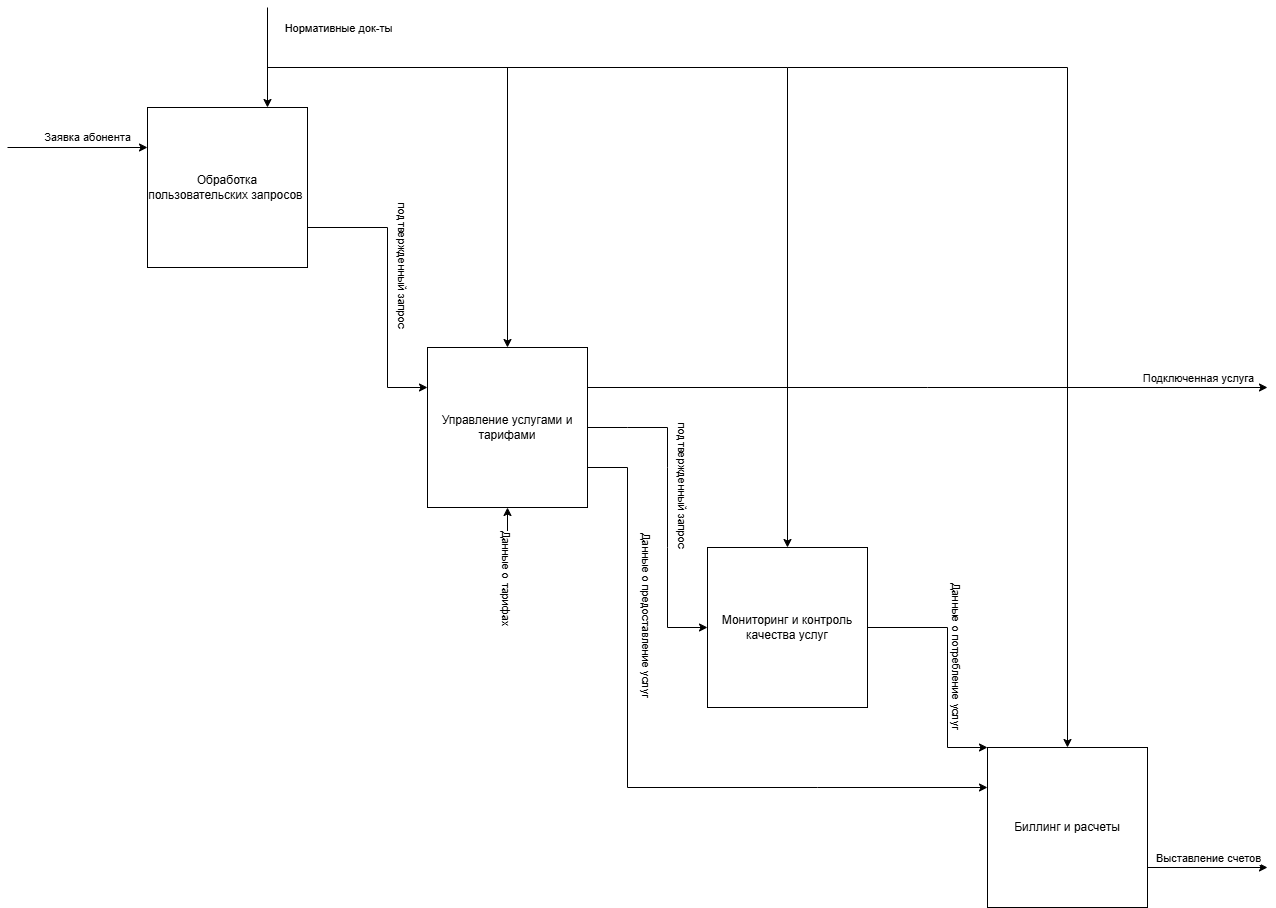

The diagram above was exported from draw.io. Its source (the exported page's mxGraphModel, read from the mxfile embedded in the PNG):
<mxGraphModel dx="720" dy="793" grid="1" gridSize="10" guides="1" tooltips="1" connect="1" arrows="1" fold="1" page="1" pageScale="1" pageWidth="827" pageHeight="1169" math="0" shadow="0">
  <root>
    <mxCell id="0" />
    <mxCell id="1" parent="0" />
    <mxCell id="gJK0XPvTsT3H99cA7qqP-1" value="Обработка пользовательских запросов&amp;nbsp;" style="whiteSpace=wrap;html=1;aspect=fixed;" parent="1" vertex="1">
      <mxGeometry x="160" y="160" width="160" height="160" as="geometry" />
    </mxCell>
    <mxCell id="gfpK-9tdHhgUdXPEB8wI-2" style="edgeStyle=orthogonalEdgeStyle;rounded=0;orthogonalLoop=1;jettySize=auto;html=1;exitX=1;exitY=0.25;exitDx=0;exitDy=0;" parent="1" source="gJK0XPvTsT3H99cA7qqP-2" edge="1">
      <mxGeometry relative="1" as="geometry">
        <mxPoint x="1280" y="440" as="targetPoint" />
      </mxGeometry>
    </mxCell>
    <mxCell id="gfpK-9tdHhgUdXPEB8wI-3" value="Подключенная услуга" style="edgeLabel;html=1;align=center;verticalAlign=middle;resizable=0;points=[];" parent="gfpK-9tdHhgUdXPEB8wI-2" vertex="1" connectable="0">
      <mxGeometry x="0.7414" relative="1" as="geometry">
        <mxPoint x="18" y="-10" as="offset" />
      </mxGeometry>
    </mxCell>
    <mxCell id="gJK0XPvTsT3H99cA7qqP-2" value="Управление услугами и тарифами" style="whiteSpace=wrap;html=1;aspect=fixed;" parent="1" vertex="1">
      <mxGeometry x="440" y="400" width="160" height="160" as="geometry" />
    </mxCell>
    <mxCell id="NioCOm3TTgTSaaTfJ0C6-2" value="" style="edgeStyle=orthogonalEdgeStyle;rounded=0;orthogonalLoop=1;jettySize=auto;html=1;entryX=0;entryY=0;entryDx=0;entryDy=0;" parent="1" source="gJK0XPvTsT3H99cA7qqP-3" target="NioCOm3TTgTSaaTfJ0C6-1" edge="1">
      <mxGeometry relative="1" as="geometry">
        <Array as="points">
          <mxPoint x="960" y="680" />
          <mxPoint x="960" y="800" />
        </Array>
      </mxGeometry>
    </mxCell>
    <mxCell id="NioCOm3TTgTSaaTfJ0C6-4" value="Данные о потребление услуг" style="edgeLabel;html=1;align=center;verticalAlign=middle;resizable=0;points=[];rotation=90;" parent="NioCOm3TTgTSaaTfJ0C6-2" vertex="1" connectable="0">
      <mxGeometry x="-0.1" y="-1" relative="1" as="geometry">
        <mxPoint x="11" as="offset" />
      </mxGeometry>
    </mxCell>
    <mxCell id="gJK0XPvTsT3H99cA7qqP-3" value="Мониторинг и контроль качества услуг" style="whiteSpace=wrap;html=1;aspect=fixed;" parent="1" vertex="1">
      <mxGeometry x="720" y="600" width="160" height="160" as="geometry" />
    </mxCell>
    <mxCell id="gJK0XPvTsT3H99cA7qqP-4" value="Заявка абонента" style="endArrow=classic;html=1;rounded=0;entryX=0;entryY=0.25;entryDx=0;entryDy=0;" parent="1" target="gJK0XPvTsT3H99cA7qqP-1" edge="1">
      <mxGeometry x="0.1429" y="10" width="50" height="50" relative="1" as="geometry">
        <mxPoint x="20" y="200" as="sourcePoint" />
        <mxPoint x="430" y="370" as="targetPoint" />
        <mxPoint as="offset" />
      </mxGeometry>
    </mxCell>
    <mxCell id="gJK0XPvTsT3H99cA7qqP-8" value="" style="endArrow=classic;html=1;rounded=0;entryX=0.75;entryY=0;entryDx=0;entryDy=0;" parent="1" target="gJK0XPvTsT3H99cA7qqP-1" edge="1">
      <mxGeometry width="50" height="50" relative="1" as="geometry">
        <mxPoint x="280" y="60" as="sourcePoint" />
        <mxPoint x="430" y="370" as="targetPoint" />
      </mxGeometry>
    </mxCell>
    <mxCell id="gJK0XPvTsT3H99cA7qqP-11" value="Нормативные док-ты" style="edgeLabel;html=1;align=center;verticalAlign=middle;resizable=0;points=[];rotation=0;" parent="gJK0XPvTsT3H99cA7qqP-8" vertex="1" connectable="0">
      <mxGeometry x="-0.54" y="1" relative="1" as="geometry">
        <mxPoint x="69" y="-3" as="offset" />
      </mxGeometry>
    </mxCell>
    <mxCell id="gJK0XPvTsT3H99cA7qqP-9" value="" style="endArrow=classic;html=1;rounded=0;entryX=0.5;entryY=0;entryDx=0;entryDy=0;endSize=6;strokeWidth=1;" parent="1" target="gJK0XPvTsT3H99cA7qqP-2" edge="1">
      <mxGeometry width="50" height="50" relative="1" as="geometry">
        <mxPoint x="280" y="120" as="sourcePoint" />
        <mxPoint x="430" y="370" as="targetPoint" />
        <Array as="points">
          <mxPoint x="520" y="120" />
        </Array>
      </mxGeometry>
    </mxCell>
    <mxCell id="gJK0XPvTsT3H99cA7qqP-10" value="" style="endArrow=classic;html=1;rounded=0;entryX=0.5;entryY=0;entryDx=0;entryDy=0;" parent="1" target="gJK0XPvTsT3H99cA7qqP-3" edge="1">
      <mxGeometry width="50" height="50" relative="1" as="geometry">
        <mxPoint x="480" y="120" as="sourcePoint" />
        <mxPoint x="430" y="370" as="targetPoint" />
        <Array as="points">
          <mxPoint x="800" y="120" />
        </Array>
      </mxGeometry>
    </mxCell>
    <mxCell id="gJK0XPvTsT3H99cA7qqP-12" value="" style="endArrow=classic;html=1;rounded=0;exitX=1;exitY=0.75;exitDx=0;exitDy=0;entryX=0;entryY=0.25;entryDx=0;entryDy=0;" parent="1" source="gJK0XPvTsT3H99cA7qqP-1" target="gJK0XPvTsT3H99cA7qqP-2" edge="1">
      <mxGeometry width="50" height="50" relative="1" as="geometry">
        <mxPoint x="380" y="420" as="sourcePoint" />
        <mxPoint x="430" y="370" as="targetPoint" />
        <Array as="points">
          <mxPoint x="400" y="280" />
          <mxPoint x="400" y="440" />
        </Array>
      </mxGeometry>
    </mxCell>
    <mxCell id="gJK0XPvTsT3H99cA7qqP-13" value="подтвержденный запрос&amp;nbsp;" style="edgeLabel;html=1;align=center;verticalAlign=middle;resizable=0;points=[];rotation=90;" parent="gJK0XPvTsT3H99cA7qqP-12" vertex="1" connectable="0">
      <mxGeometry x="-0.0339" relative="1" as="geometry">
        <mxPoint x="16" y="-16" as="offset" />
      </mxGeometry>
    </mxCell>
    <mxCell id="gJK0XPvTsT3H99cA7qqP-17" value="" style="endArrow=classic;html=1;rounded=0;entryX=0.5;entryY=1;entryDx=0;entryDy=0;" parent="1" target="gJK0XPvTsT3H99cA7qqP-2" edge="1">
      <mxGeometry x="-0.5" y="20" width="50" height="50" relative="1" as="geometry">
        <mxPoint x="520" y="640" as="sourcePoint" />
        <mxPoint x="440" y="479.71" as="targetPoint" />
        <mxPoint as="offset" />
      </mxGeometry>
    </mxCell>
    <mxCell id="gfpK-9tdHhgUdXPEB8wI-1" value="Данные о тарифах" style="edgeLabel;html=1;align=center;verticalAlign=middle;resizable=0;points=[];rotation=90;" parent="gJK0XPvTsT3H99cA7qqP-17" vertex="1" connectable="0">
      <mxGeometry x="-0.0764" relative="1" as="geometry">
        <mxPoint y="27" as="offset" />
      </mxGeometry>
    </mxCell>
    <mxCell id="gJK0XPvTsT3H99cA7qqP-19" value="" style="endArrow=classic;html=1;rounded=0;exitX=1;exitY=0.5;exitDx=0;exitDy=0;entryX=0;entryY=0.25;entryDx=0;entryDy=0;" parent="1" source="gJK0XPvTsT3H99cA7qqP-2" edge="1">
      <mxGeometry width="50" height="50" relative="1" as="geometry">
        <mxPoint x="600" y="520" as="sourcePoint" />
        <mxPoint x="720" y="680" as="targetPoint" />
        <Array as="points">
          <mxPoint x="640" y="480" />
          <mxPoint x="680" y="480" />
          <mxPoint x="680" y="520" />
          <mxPoint x="680" y="600" />
          <mxPoint x="680" y="680" />
        </Array>
      </mxGeometry>
    </mxCell>
    <mxCell id="gJK0XPvTsT3H99cA7qqP-20" value="подтвержденный запрос&amp;nbsp;" style="edgeLabel;html=1;align=center;verticalAlign=middle;resizable=0;points=[];rotation=90;" parent="gJK0XPvTsT3H99cA7qqP-19" vertex="1" connectable="0">
      <mxGeometry x="-0.0339" relative="1" as="geometry">
        <mxPoint x="16" y="-16" as="offset" />
      </mxGeometry>
    </mxCell>
    <mxCell id="NioCOm3TTgTSaaTfJ0C6-1" value="Биллинг и расчеты" style="whiteSpace=wrap;html=1;aspect=fixed;" parent="1" vertex="1">
      <mxGeometry x="1000" y="800" width="160" height="160" as="geometry" />
    </mxCell>
    <mxCell id="NioCOm3TTgTSaaTfJ0C6-5" value="" style="endArrow=classic;html=1;rounded=0;exitX=1;exitY=0.75;exitDx=0;exitDy=0;entryX=0;entryY=0.25;entryDx=0;entryDy=0;" parent="1" source="gJK0XPvTsT3H99cA7qqP-2" target="NioCOm3TTgTSaaTfJ0C6-1" edge="1">
      <mxGeometry width="50" height="50" relative="1" as="geometry">
        <mxPoint x="670" y="670" as="sourcePoint" />
        <mxPoint x="720" y="620" as="targetPoint" />
        <Array as="points">
          <mxPoint x="640" y="520" />
          <mxPoint x="640" y="840" />
          <mxPoint x="830" y="840" />
        </Array>
      </mxGeometry>
    </mxCell>
    <mxCell id="NioCOm3TTgTSaaTfJ0C6-6" value="Данные о предоставление услуг" style="edgeLabel;html=1;align=center;verticalAlign=middle;resizable=0;points=[];rotation=90;" parent="NioCOm3TTgTSaaTfJ0C6-5" vertex="1" connectable="0">
      <mxGeometry x="-0.675" relative="1" as="geometry">
        <mxPoint x="20" y="70" as="offset" />
      </mxGeometry>
    </mxCell>
    <mxCell id="NioCOm3TTgTSaaTfJ0C6-12" value="" style="endArrow=classic;html=1;rounded=0;exitX=1;exitY=0.25;exitDx=0;exitDy=0;" parent="1" edge="1">
      <mxGeometry width="50" height="50" relative="1" as="geometry">
        <mxPoint x="1160" y="920" as="sourcePoint" />
        <mxPoint x="1280" y="920" as="targetPoint" />
      </mxGeometry>
    </mxCell>
    <mxCell id="NioCOm3TTgTSaaTfJ0C6-13" value="Выставление счетов" style="edgeLabel;html=1;align=center;verticalAlign=middle;resizable=0;points=[];" parent="NioCOm3TTgTSaaTfJ0C6-12" vertex="1" connectable="0">
      <mxGeometry x="-0.838" y="-1" relative="1" as="geometry">
        <mxPoint x="50" y="-11" as="offset" />
      </mxGeometry>
    </mxCell>
    <mxCell id="c2_Tjjq-KQfxscu1aWDo-1" value="" style="endArrow=classic;html=1;rounded=0;entryX=0.5;entryY=0;entryDx=0;entryDy=0;" parent="1" target="NioCOm3TTgTSaaTfJ0C6-1" edge="1">
      <mxGeometry width="50" height="50" relative="1" as="geometry">
        <mxPoint x="800" y="120" as="sourcePoint" />
        <mxPoint x="750" y="380" as="targetPoint" />
        <Array as="points">
          <mxPoint x="1080" y="120" />
        </Array>
      </mxGeometry>
    </mxCell>
  </root>
</mxGraphModel>